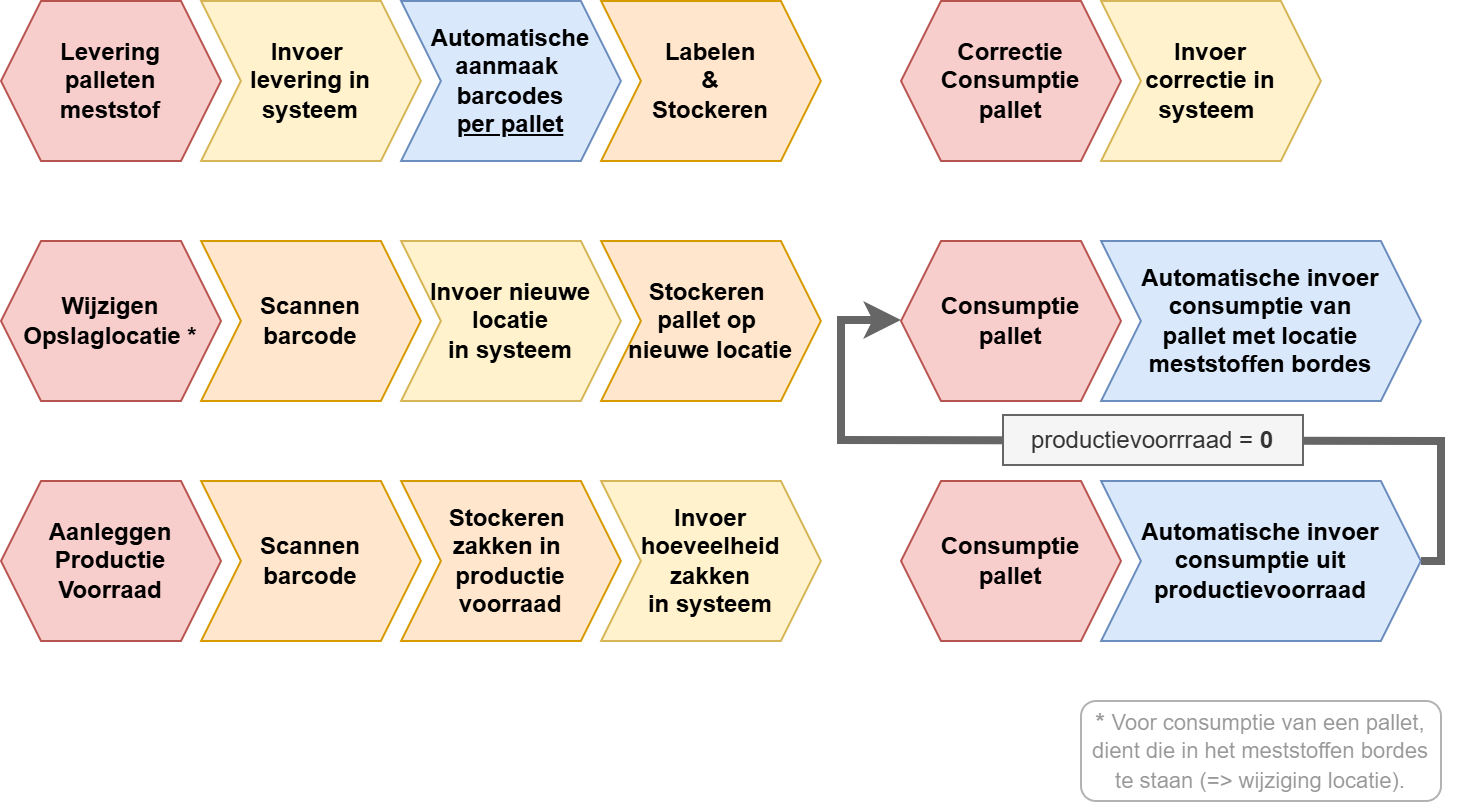

The diagram above was exported from draw.io. Its source (the exported page's mxGraphModel, read from the mxfile embedded in the PNG):
<mxGraphModel dx="1226" dy="1601" grid="1" gridSize="10" guides="1" tooltips="1" connect="1" arrows="1" fold="1" page="1" pageScale="1" pageWidth="1169" pageHeight="827" math="0" shadow="0">
  <root>
    <mxCell id="0" />
    <mxCell id="1" parent="0" />
    <mxCell id="2" connectable="0" parent="1" style="group" value="" vertex="1">
      <mxGeometry height="400" width="720" x="1160" y="520" as="geometry" />
    </mxCell>
    <mxCell id="3" parent="2" style="shape=hexagon;perimeter=hexagonPerimeter2;whiteSpace=wrap;html=1;fixedSize=1;fillColor=#f8cecc;strokeColor=#b85450;fontStyle=1" value="Levering&lt;div&gt;palleten&lt;/div&gt;&lt;div&gt;meststof&lt;/div&gt;" vertex="1">
      <mxGeometry height="80" width="110" as="geometry" />
    </mxCell>
    <mxCell id="4" parent="2" style="shape=step;perimeter=stepPerimeter;whiteSpace=wrap;html=1;fixedSize=1;fontStyle=1;fillColor=#dae8fc;strokeColor=#6c8ebf;" value="Automatische&lt;div&gt;aanmaak&amp;nbsp;&lt;div&gt;barcodes&lt;/div&gt;&lt;div&gt;&lt;u&gt;per pallet&lt;/u&gt;&lt;/div&gt;&lt;/div&gt;" vertex="1">
      <mxGeometry height="80" width="110" x="200" as="geometry" />
    </mxCell>
    <mxCell id="5" parent="2" style="shape=step;perimeter=stepPerimeter;whiteSpace=wrap;html=1;fixedSize=1;fontStyle=1;fillColor=#fff2cc;strokeColor=#d6b656;" value="Invoer&amp;nbsp;&lt;div&gt;levering in systeem&lt;/div&gt;" vertex="1">
      <mxGeometry height="80" width="110" x="100" as="geometry" />
    </mxCell>
    <mxCell id="6" parent="2" style="shape=hexagon;perimeter=hexagonPerimeter2;whiteSpace=wrap;html=1;fixedSize=1;fontStyle=1;fillColor=#f8cecc;strokeColor=#b85450;" value="Wijzigen&lt;div&gt;Opslaglocatie *&lt;/div&gt;" vertex="1">
      <mxGeometry height="80" width="110" y="120" as="geometry" />
    </mxCell>
    <mxCell id="7" parent="2" style="shape=hexagon;perimeter=hexagonPerimeter2;whiteSpace=wrap;html=1;fixedSize=1;fontStyle=1;fillColor=#f8cecc;strokeColor=#b85450;" value="&lt;div&gt;Aanleggen&lt;/div&gt;&lt;div&gt;Productie&lt;/div&gt;&lt;div&gt;Voorraad&lt;/div&gt;" vertex="1">
      <mxGeometry height="80" width="110" y="240" as="geometry" />
    </mxCell>
    <mxCell id="8" parent="2" style="shape=step;perimeter=stepPerimeter;whiteSpace=wrap;html=1;fixedSize=1;fontStyle=1;fillColor=#ffe6cc;strokeColor=#d79b00;" value="Labelen&lt;div&gt;&amp;amp;&lt;/div&gt;&lt;div&gt;Stockeren&lt;/div&gt;" vertex="1">
      <mxGeometry height="80" width="110" x="300" as="geometry" />
    </mxCell>
    <mxCell id="9" parent="2" style="shape=step;perimeter=stepPerimeter;whiteSpace=wrap;html=1;fixedSize=1;fontStyle=1;fillColor=#ffe6cc;strokeColor=#d79b00;" value="Scannen&lt;div&gt;barcode&lt;/div&gt;" vertex="1">
      <mxGeometry height="80" width="110" x="100" y="240" as="geometry" />
    </mxCell>
    <mxCell id="10" parent="2" style="shape=step;perimeter=stepPerimeter;whiteSpace=wrap;html=1;fixedSize=1;fontStyle=1;fillColor=#ffe6cc;strokeColor=#d79b00;" value="Scannen&lt;div&gt;barcode&lt;/div&gt;" vertex="1">
      <mxGeometry height="80" width="110" x="100" y="120" as="geometry" />
    </mxCell>
    <mxCell id="11" parent="2" style="shape=step;perimeter=stepPerimeter;whiteSpace=wrap;html=1;fixedSize=1;fontStyle=1;fillColor=#ffe6cc;strokeColor=#d79b00;" value="Stockeren&amp;nbsp;&lt;div&gt;pallet&amp;nbsp;&lt;span style=&quot;background-color: transparent; color: light-dark(rgb(0, 0, 0), rgb(255, 255, 255));&quot;&gt;op&amp;nbsp;&lt;/span&gt;&lt;/div&gt;&lt;div&gt;&lt;span style=&quot;background-color: transparent; color: light-dark(rgb(0, 0, 0), rgb(255, 255, 255));&quot;&gt;nieuwe locatie&lt;/span&gt;&lt;/div&gt;" vertex="1">
      <mxGeometry height="80" width="110" x="300" y="120" as="geometry" />
    </mxCell>
    <mxCell id="12" parent="2" style="shape=step;perimeter=stepPerimeter;whiteSpace=wrap;html=1;fixedSize=1;fontStyle=1;fillColor=#ffe6cc;strokeColor=#d79b00;" value="Stockeren&amp;nbsp;&lt;div&gt;zakken in&lt;span style=&quot;background-color: transparent; color: light-dark(rgb(0, 0, 0), rgb(255, 255, 255));&quot;&gt;&amp;nbsp;&lt;/span&gt;&lt;/div&gt;&lt;div&gt;productie voorraad&lt;/div&gt;" vertex="1">
      <mxGeometry height="80" width="110" x="200" y="240" as="geometry" />
    </mxCell>
    <mxCell id="13" parent="2" style="shape=step;perimeter=stepPerimeter;whiteSpace=wrap;html=1;fixedSize=1;fontStyle=1;fillColor=#fff2cc;strokeColor=#d6b656;" value="Invoer&lt;br&gt;&lt;div&gt;hoeveelheid zakken&lt;/div&gt;&lt;div&gt;in systeem&lt;/div&gt;" vertex="1">
      <mxGeometry height="80" width="110" x="300" y="240" as="geometry" />
    </mxCell>
    <mxCell id="14" parent="2" style="shape=step;perimeter=stepPerimeter;whiteSpace=wrap;html=1;fixedSize=1;fontStyle=1;fillColor=#fff2cc;strokeColor=#d6b656;" value="Invoer&amp;nbsp;&lt;span style=&quot;background-color: transparent; color: light-dark(rgb(0, 0, 0), rgb(255, 255, 255));&quot;&gt;nieuwe locatie&lt;/span&gt;&lt;div&gt;&lt;span style=&quot;background-color: transparent; color: light-dark(rgb(0, 0, 0), rgb(255, 255, 255));&quot;&gt;in systeem&lt;/span&gt;&lt;/div&gt;" vertex="1">
      <mxGeometry height="80" width="110" x="200" y="120" as="geometry" />
    </mxCell>
    <mxCell id="15" parent="2" style="shape=hexagon;perimeter=hexagonPerimeter2;whiteSpace=wrap;html=1;fixedSize=1;fontStyle=1;fillColor=#f8cecc;strokeColor=#b85450;" value="Consumptie&lt;div&gt;pallet&lt;/div&gt;" vertex="1">
      <mxGeometry height="80" width="110" x="450" y="120" as="geometry" />
    </mxCell>
    <mxCell id="16" parent="2" style="shape=step;perimeter=stepPerimeter;whiteSpace=wrap;html=1;fixedSize=1;fontStyle=1;fillColor=#fff2cc;strokeColor=#d6b656;" value="Invoer&lt;div&gt;correctie in&lt;/div&gt;&lt;div&gt;systeem&amp;nbsp;&lt;/div&gt;" vertex="1">
      <mxGeometry height="80" width="110" x="550" as="geometry" />
    </mxCell>
    <mxCell id="17" parent="2" style="shape=hexagon;perimeter=hexagonPerimeter2;whiteSpace=wrap;html=1;fixedSize=1;fontStyle=1;fillColor=#f8cecc;strokeColor=#b85450;" value="Consumptie&lt;div&gt;pallet&lt;/div&gt;" vertex="1">
      <mxGeometry height="80" width="110" x="450" y="240" as="geometry" />
    </mxCell>
    <mxCell id="18" parent="2" style="shape=hexagon;perimeter=hexagonPerimeter2;whiteSpace=wrap;html=1;fixedSize=1;fontStyle=1;fillColor=#f8cecc;strokeColor=#b85450;" value="&lt;div&gt;Correctie&lt;/div&gt;Consumptie&lt;div&gt;pallet&lt;/div&gt;" vertex="1">
      <mxGeometry height="80" width="110" x="450" as="geometry" />
    </mxCell>
    <mxCell id="19" parent="2" style="shape=step;perimeter=stepPerimeter;whiteSpace=wrap;html=1;fixedSize=1;fontStyle=1;fillColor=#dae8fc;strokeColor=#6c8ebf;" value="Automatische&amp;nbsp;&lt;span style=&quot;background-color: transparent; color: light-dark(rgb(0, 0, 0), rgb(255, 255, 255));&quot;&gt;invoer&lt;/span&gt;&lt;div&gt;&lt;span style=&quot;background-color: transparent; color: light-dark(rgb(0, 0, 0), rgb(255, 255, 255));&quot;&gt;consumptie van&lt;/span&gt;&lt;/div&gt;&lt;div&gt;&lt;span style=&quot;background-color: transparent; color: light-dark(rgb(0, 0, 0), rgb(255, 255, 255));&quot;&gt;pallet met locatie&lt;/span&gt;&lt;/div&gt;&lt;div&gt;&lt;span style=&quot;background-color: transparent; color: light-dark(rgb(0, 0, 0), rgb(255, 255, 255));&quot;&gt;meststoffen bordes&lt;/span&gt;&lt;/div&gt;" vertex="1">
      <mxGeometry height="80" width="160" x="550" y="120" as="geometry" />
    </mxCell>
    <mxCell id="20" parent="2" style="shape=step;perimeter=stepPerimeter;whiteSpace=wrap;html=1;fixedSize=1;fontStyle=1;fillColor=#dae8fc;strokeColor=#6c8ebf;" value="Automatische&amp;nbsp;&lt;span style=&quot;background-color: transparent; color: light-dark(rgb(0, 0, 0), rgb(255, 255, 255));&quot;&gt;invoer&lt;/span&gt;&lt;div&gt;&lt;span style=&quot;background-color: transparent; color: light-dark(rgb(0, 0, 0), rgb(255, 255, 255));&quot;&gt;consumptie uit&lt;/span&gt;&lt;/div&gt;&lt;div&gt;productievoorraad&lt;/div&gt;" vertex="1">
      <mxGeometry height="80" width="160" x="550" y="240" as="geometry" />
    </mxCell>
    <mxCell id="21" parent="2" style="rounded=1;whiteSpace=wrap;html=1;opacity=30;textOpacity=40;" value="&lt;b&gt;* &lt;/b&gt;&lt;span style=&quot;font-size: 11px;&quot;&gt;Voor consumptie van een pallet, dient die in het meststoffen bordes te staan (=&amp;gt; wijziging locatie).&lt;/span&gt;" vertex="1">
      <mxGeometry height="50" width="180" x="540" y="350" as="geometry" />
    </mxCell>
    <mxCell id="22" edge="1" parent="2" source="20" style="endArrow=classic;html=1;rounded=0;strokeWidth=4;strokeColor=#666666;flowAnimation=0;entryX=0;entryY=0.5;entryDx=0;entryDy=0;exitX=1;exitY=0.5;exitDx=0;exitDy=0;" value="">
      <mxGeometry height="50" relative="1" width="50" as="geometry">
        <Array as="points">
          <mxPoint x="720" y="280" />
          <mxPoint x="720" y="220" />
          <mxPoint x="420" y="219.5" />
          <mxPoint x="420" y="159.5" />
        </Array>
        <mxPoint x="740" y="279.5" as="sourcePoint" />
        <mxPoint x="450" y="159.5" as="targetPoint" />
      </mxGeometry>
    </mxCell>
    <mxCell id="23" parent="2" style="text;html=1;whiteSpace=wrap;align=center;verticalAlign=middle;rounded=0;fillColor=#f5f5f5;fontColor=#333333;strokeColor=#666666;" value="productievoorrraad = &lt;b&gt;0&lt;/b&gt;" vertex="1">
      <mxGeometry height="25" width="150" x="501" y="207" as="geometry" />
    </mxCell>
  </root>
</mxGraphModel>